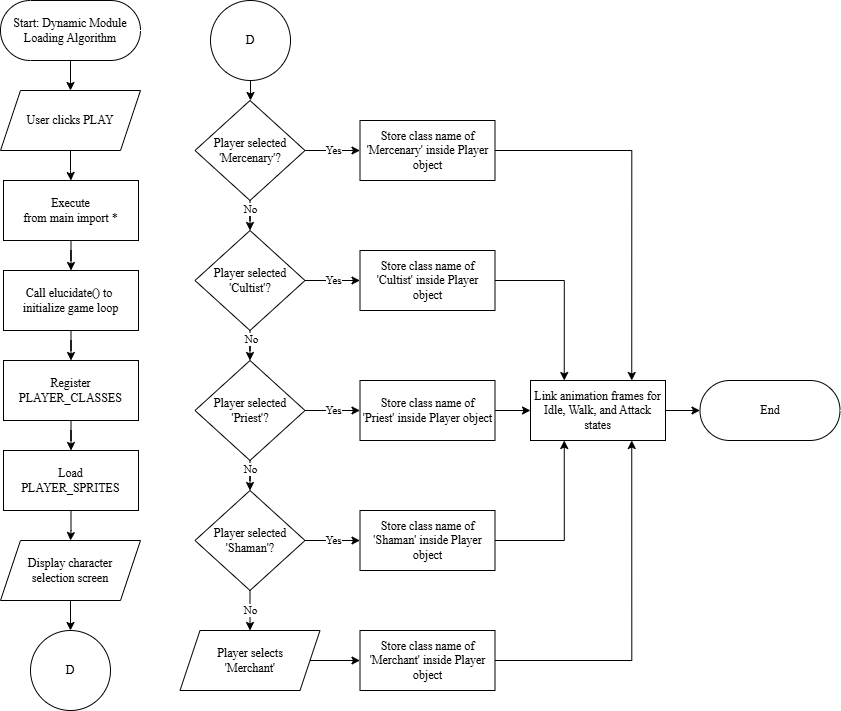

The diagram above was exported from draw.io. Its source (the exported page's mxGraphModel, read from the mxfile embedded in the PNG):
<mxGraphModel dx="720" dy="464" grid="1" gridSize="10" guides="1" tooltips="1" connect="1" arrows="1" fold="1" page="1" pageScale="1" pageWidth="850" pageHeight="1100" math="0" shadow="0">
  <root>
    <mxCell id="0" />
    <mxCell id="1" parent="0" />
    <mxCell id="iJ3yDFqAkC79h4DJQkdP-6" edge="1" parent="1" source="iJ3yDFqAkC79h4DJQkdP-1" style="edgeStyle=orthogonalEdgeStyle;rounded=0;orthogonalLoop=1;jettySize=auto;html=1;entryX=0.5;entryY=0;entryDx=0;entryDy=0;fontFamily=Times New Roman;" target="iJ3yDFqAkC79h4DJQkdP-7" value="">
      <mxGeometry relative="1" as="geometry">
        <mxPoint x="80" y="100" as="targetPoint" />
      </mxGeometry>
    </mxCell>
    <mxCell id="iJ3yDFqAkC79h4DJQkdP-1" parent="1" style="html=1;dashed=0;whiteSpace=wrap;shape=mxgraph.dfd.start;fillColor=none;fontFamily=Times New Roman;" value="&lt;span style=&quot;color: rgb(0, 0, 0);&quot;&gt;Start: Dynamic Module Loading&lt;/span&gt;&lt;span style=&quot;color: light-dark(rgb(0, 0, 0), rgb(237, 237, 237)); background-color: transparent;&quot;&gt;&amp;nbsp;Algorithm&lt;/span&gt;" vertex="1">
      <mxGeometry height="60" width="140" x="10" y="10" as="geometry" />
    </mxCell>
    <mxCell id="iJ3yDFqAkC79h4DJQkdP-13" edge="1" parent="1" source="iJ3yDFqAkC79h4DJQkdP-7" style="edgeStyle=orthogonalEdgeStyle;rounded=0;orthogonalLoop=1;jettySize=auto;html=1;fontFamily=Times New Roman;" target="iJ3yDFqAkC79h4DJQkdP-8" value="">
      <mxGeometry relative="1" as="geometry" />
    </mxCell>
    <mxCell id="iJ3yDFqAkC79h4DJQkdP-7" parent="1" style="shape=parallelogram;perimeter=parallelogramPerimeter;whiteSpace=wrap;html=1;fixedSize=1;fontFamily=Times New Roman;fillColor=none;dashed=0;" value="User clicks PLAY" vertex="1">
      <mxGeometry height="60" width="140" x="10" y="100" as="geometry" />
    </mxCell>
    <mxCell id="iJ3yDFqAkC79h4DJQkdP-14" edge="1" parent="1" source="iJ3yDFqAkC79h4DJQkdP-8" style="edgeStyle=orthogonalEdgeStyle;rounded=0;orthogonalLoop=1;jettySize=auto;html=1;fontFamily=Times New Roman;" target="iJ3yDFqAkC79h4DJQkdP-9" value="">
      <mxGeometry relative="1" as="geometry" />
    </mxCell>
    <mxCell id="iJ3yDFqAkC79h4DJQkdP-8" parent="1" style="whiteSpace=wrap;html=1;fontFamily=Times New Roman;fillColor=none;dashed=0;" value="Execute&lt;div&gt;from main import *&lt;/div&gt;" vertex="1">
      <mxGeometry height="60" width="135" x="13" y="190" as="geometry" />
    </mxCell>
    <mxCell id="iJ3yDFqAkC79h4DJQkdP-15" edge="1" parent="1" source="iJ3yDFqAkC79h4DJQkdP-9" style="edgeStyle=orthogonalEdgeStyle;rounded=0;orthogonalLoop=1;jettySize=auto;html=1;fontFamily=Times New Roman;" target="iJ3yDFqAkC79h4DJQkdP-10" value="">
      <mxGeometry relative="1" as="geometry" />
    </mxCell>
    <mxCell id="iJ3yDFqAkC79h4DJQkdP-9" parent="1" style="whiteSpace=wrap;html=1;fontFamily=Times New Roman;fillColor=none;dashed=0;" value="Call elucidate() to&amp;nbsp;&lt;div&gt;initialize game loop&lt;/div&gt;" vertex="1">
      <mxGeometry height="60" width="135" x="13" y="280" as="geometry" />
    </mxCell>
    <mxCell id="iJ3yDFqAkC79h4DJQkdP-16" edge="1" parent="1" source="iJ3yDFqAkC79h4DJQkdP-10" style="edgeStyle=orthogonalEdgeStyle;rounded=0;orthogonalLoop=1;jettySize=auto;html=1;fontFamily=Times New Roman;" target="iJ3yDFqAkC79h4DJQkdP-11" value="">
      <mxGeometry relative="1" as="geometry" />
    </mxCell>
    <mxCell id="iJ3yDFqAkC79h4DJQkdP-10" parent="1" style="whiteSpace=wrap;html=1;fontFamily=Times New Roman;fillColor=none;dashed=0;" value="Register PLAYER_CLASSES" vertex="1">
      <mxGeometry height="60" width="135" x="13" y="370" as="geometry" />
    </mxCell>
    <mxCell id="P0eLHVaHnXMoa1XU135z-3" edge="1" parent="1" source="iJ3yDFqAkC79h4DJQkdP-11" style="edgeStyle=orthogonalEdgeStyle;rounded=0;orthogonalLoop=1;jettySize=auto;html=1;entryX=0.5;entryY=0;entryDx=0;entryDy=0;fontFamily=Times New Roman;" target="P0eLHVaHnXMoa1XU135z-4" value="">
      <mxGeometry relative="1" as="geometry">
        <mxPoint x="80.5" y="550" as="targetPoint" />
      </mxGeometry>
    </mxCell>
    <mxCell id="iJ3yDFqAkC79h4DJQkdP-11" parent="1" style="whiteSpace=wrap;html=1;fontFamily=Times New Roman;fillColor=none;dashed=0;" value="Load&lt;div&gt;PLAYER_SPRITES&lt;/div&gt;" vertex="1">
      <mxGeometry height="60" width="135" x="13" y="460" as="geometry" />
    </mxCell>
    <mxCell id="iJ3yDFqAkC79h4DJQkdP-19" edge="1" parent="1" source="iJ3yDFqAkC79h4DJQkdP-12" style="edgeStyle=orthogonalEdgeStyle;rounded=0;orthogonalLoop=1;jettySize=auto;html=1;fontFamily=Times New Roman;" target="iJ3yDFqAkC79h4DJQkdP-18" value="Yes">
      <mxGeometry relative="1" as="geometry" />
    </mxCell>
    <mxCell id="P0eLHVaHnXMoa1XU135z-23" edge="1" parent="1" source="iJ3yDFqAkC79h4DJQkdP-12" style="edgeStyle=orthogonalEdgeStyle;rounded=0;orthogonalLoop=1;jettySize=auto;html=1;fontFamily=Times New Roman;" target="P0eLHVaHnXMoa1XU135z-16" value="No">
      <mxGeometry relative="1" x="0.1998" as="geometry">
        <mxPoint y="-1" as="offset" />
      </mxGeometry>
    </mxCell>
    <mxCell id="iJ3yDFqAkC79h4DJQkdP-12" parent="1" style="rhombus;whiteSpace=wrap;html=1;fontFamily=Times New Roman;fillColor=none;dashed=0;" value="Player selected&lt;div&gt;'Mercenary'?&lt;/div&gt;" vertex="1">
      <mxGeometry height="100" width="110" x="204.5" y="110" as="geometry" />
    </mxCell>
    <mxCell id="iJ3yDFqAkC79h4DJQkdP-18" parent="1" style="whiteSpace=wrap;html=1;fontFamily=Times New Roman;fillColor=none;dashed=0;" value="Store class name of 'Mercenary' inside Player object" vertex="1">
      <mxGeometry height="60" width="135" x="369.5" y="130" as="geometry" />
    </mxCell>
    <mxCell id="iJ3yDFqAkC79h4DJQkdP-23" edge="1" parent="1" source="iJ3yDFqAkC79h4DJQkdP-20" style="edgeStyle=orthogonalEdgeStyle;rounded=0;orthogonalLoop=1;jettySize=auto;html=1;fontFamily=Times New Roman;" target="iJ3yDFqAkC79h4DJQkdP-22" value="">
      <mxGeometry relative="1" as="geometry" />
    </mxCell>
    <mxCell id="iJ3yDFqAkC79h4DJQkdP-20" parent="1" style="whiteSpace=wrap;html=1;fontFamily=Times New Roman;fillColor=none;dashed=0;" value="Link animation frames for Idle, Walk, and Attack states" vertex="1">
      <mxGeometry height="60" width="135" x="540" y="390" as="geometry" />
    </mxCell>
    <mxCell id="iJ3yDFqAkC79h4DJQkdP-22" parent="1" style="html=1;dashed=0;whiteSpace=wrap;shape=mxgraph.dfd.start;fillColor=none;fontFamily=Times New Roman;" value="&lt;span style=&quot;color: rgb(0, 0, 0);&quot;&gt;End&lt;/span&gt;" vertex="1">
      <mxGeometry height="60" width="140" x="709.5" y="390" as="geometry" />
    </mxCell>
    <mxCell id="P0eLHVaHnXMoa1XU135z-13" edge="1" parent="1" source="P0eLHVaHnXMoa1XU135z-4" style="edgeStyle=orthogonalEdgeStyle;rounded=0;orthogonalLoop=1;jettySize=auto;html=1;fontFamily=Times New Roman;" target="P0eLHVaHnXMoa1XU135z-12" value="">
      <mxGeometry relative="1" as="geometry" />
    </mxCell>
    <mxCell id="P0eLHVaHnXMoa1XU135z-4" parent="1" style="shape=parallelogram;perimeter=parallelogramPerimeter;whiteSpace=wrap;html=1;fixedSize=1;fontFamily=Times New Roman;fillColor=none;dashed=0;" value="Display character&lt;div&gt;selection screen&lt;/div&gt;" vertex="1">
      <mxGeometry height="60" width="140" x="10" y="550" as="geometry" />
    </mxCell>
    <mxCell id="P0eLHVaHnXMoa1XU135z-6" parent="1" style="whiteSpace=wrap;html=1;fontFamily=Times New Roman;fillColor=none;dashed=0;" value="Store class name of&lt;div&gt;'Merchant' inside Player object&lt;/div&gt;" vertex="1">
      <mxGeometry height="60" width="135" x="369.5" y="640" as="geometry" />
    </mxCell>
    <mxCell id="P0eLHVaHnXMoa1XU135z-9" edge="1" parent="1" source="P0eLHVaHnXMoa1XU135z-7" style="edgeStyle=orthogonalEdgeStyle;rounded=0;orthogonalLoop=1;jettySize=auto;html=1;fontFamily=Times New Roman;" target="P0eLHVaHnXMoa1XU135z-6" value="">
      <mxGeometry relative="1" as="geometry" />
    </mxCell>
    <mxCell id="P0eLHVaHnXMoa1XU135z-7" parent="1" style="shape=parallelogram;perimeter=parallelogramPerimeter;whiteSpace=wrap;html=1;fixedSize=1;fontFamily=Times New Roman;fillColor=none;dashed=0;" value="Player selects&lt;div&gt;'Merchant'&lt;/div&gt;" vertex="1">
      <mxGeometry height="60" width="140" x="189.5" y="640" as="geometry" />
    </mxCell>
    <mxCell id="P0eLHVaHnXMoa1XU135z-12" parent="1" style="ellipse;whiteSpace=wrap;html=1;fontFamily=Times New Roman;fillColor=none;dashed=0;" value="D" vertex="1">
      <mxGeometry height="80" width="80" x="40" y="640" as="geometry" />
    </mxCell>
    <mxCell id="P0eLHVaHnXMoa1XU135z-15" edge="1" parent="1" source="P0eLHVaHnXMoa1XU135z-14" style="edgeStyle=orthogonalEdgeStyle;rounded=0;orthogonalLoop=1;jettySize=auto;html=1;fontFamily=Times New Roman;" target="iJ3yDFqAkC79h4DJQkdP-12" value="">
      <mxGeometry relative="1" as="geometry" />
    </mxCell>
    <mxCell id="P0eLHVaHnXMoa1XU135z-14" parent="1" style="ellipse;whiteSpace=wrap;html=1;fontFamily=Times New Roman;fillColor=none;dashed=0;" value="D" vertex="1">
      <mxGeometry height="80" width="80" x="220" y="10" as="geometry" />
    </mxCell>
    <mxCell id="P0eLHVaHnXMoa1XU135z-24" edge="1" parent="1" source="P0eLHVaHnXMoa1XU135z-16" style="edgeStyle=orthogonalEdgeStyle;rounded=0;orthogonalLoop=1;jettySize=auto;html=1;fontFamily=Times New Roman;" target="P0eLHVaHnXMoa1XU135z-18" value="No">
      <mxGeometry relative="1" x="0.1998" y="1" as="geometry">
        <mxPoint y="-1" as="offset" />
      </mxGeometry>
    </mxCell>
    <mxCell id="P0eLHVaHnXMoa1XU135z-29" edge="1" parent="1" source="P0eLHVaHnXMoa1XU135z-16" style="edgeStyle=orthogonalEdgeStyle;rounded=0;orthogonalLoop=1;jettySize=auto;html=1;fontFamily=Times New Roman;" target="P0eLHVaHnXMoa1XU135z-17" value="Yes">
      <mxGeometry relative="1" as="geometry" />
    </mxCell>
    <mxCell id="P0eLHVaHnXMoa1XU135z-16" parent="1" style="rhombus;whiteSpace=wrap;html=1;fontFamily=Times New Roman;fillColor=none;dashed=0;" value="Player selected&lt;div&gt;'Cultist'?&lt;/div&gt;" vertex="1">
      <mxGeometry height="100" width="110" x="204.5" y="240" as="geometry" />
    </mxCell>
    <mxCell id="P0eLHVaHnXMoa1XU135z-36" edge="1" parent="1" source="P0eLHVaHnXMoa1XU135z-17" style="edgeStyle=orthogonalEdgeStyle;rounded=0;orthogonalLoop=1;jettySize=auto;html=1;entryX=0.25;entryY=0;entryDx=0;entryDy=0;fontFamily=Times New Roman;" target="iJ3yDFqAkC79h4DJQkdP-20">
      <mxGeometry relative="1" as="geometry" />
    </mxCell>
    <mxCell id="P0eLHVaHnXMoa1XU135z-17" parent="1" style="whiteSpace=wrap;html=1;fontFamily=Times New Roman;fillColor=none;dashed=0;" value="Store class name of&lt;div&gt;'Cultist' inside Player object&lt;/div&gt;" vertex="1">
      <mxGeometry height="60" width="135" x="369.5" y="260" as="geometry" />
    </mxCell>
    <mxCell id="P0eLHVaHnXMoa1XU135z-25" edge="1" parent="1" source="P0eLHVaHnXMoa1XU135z-18" style="edgeStyle=orthogonalEdgeStyle;rounded=0;orthogonalLoop=1;jettySize=auto;html=1;fontFamily=Times New Roman;" target="P0eLHVaHnXMoa1XU135z-20" value="No">
      <mxGeometry relative="1" x="0.1998" as="geometry">
        <mxPoint y="-1" as="offset" />
      </mxGeometry>
    </mxCell>
    <mxCell id="P0eLHVaHnXMoa1XU135z-30" edge="1" parent="1" source="P0eLHVaHnXMoa1XU135z-18" style="edgeStyle=orthogonalEdgeStyle;rounded=0;orthogonalLoop=1;jettySize=auto;html=1;fontFamily=Times New Roman;" target="P0eLHVaHnXMoa1XU135z-19" value="Yes">
      <mxGeometry relative="1" as="geometry" />
    </mxCell>
    <mxCell id="P0eLHVaHnXMoa1XU135z-18" parent="1" style="rhombus;whiteSpace=wrap;html=1;fontFamily=Times New Roman;fillColor=none;dashed=0;" value="Player selected&lt;div&gt;'Priest'?&lt;/div&gt;" vertex="1">
      <mxGeometry height="100" width="110" x="204.5" y="370" as="geometry" />
    </mxCell>
    <mxCell id="P0eLHVaHnXMoa1XU135z-37" edge="1" parent="1" source="P0eLHVaHnXMoa1XU135z-19" style="edgeStyle=orthogonalEdgeStyle;rounded=0;orthogonalLoop=1;jettySize=auto;html=1;fontFamily=Times New Roman;" target="iJ3yDFqAkC79h4DJQkdP-20" value="">
      <mxGeometry relative="1" as="geometry" />
    </mxCell>
    <mxCell id="P0eLHVaHnXMoa1XU135z-19" parent="1" style="whiteSpace=wrap;html=1;fontFamily=Times New Roman;fillColor=none;dashed=0;" value="Store class name of&lt;div&gt;'Priest' inside Player object&lt;/div&gt;" vertex="1">
      <mxGeometry height="60" width="135" x="369.5" y="390" as="geometry" />
    </mxCell>
    <mxCell id="P0eLHVaHnXMoa1XU135z-27" edge="1" parent="1" source="P0eLHVaHnXMoa1XU135z-20" style="edgeStyle=orthogonalEdgeStyle;rounded=0;orthogonalLoop=1;jettySize=auto;html=1;fontFamily=Times New Roman;" target="P0eLHVaHnXMoa1XU135z-7" value="No">
      <mxGeometry relative="1" as="geometry">
        <mxPoint as="offset" />
      </mxGeometry>
    </mxCell>
    <mxCell id="P0eLHVaHnXMoa1XU135z-31" edge="1" parent="1" source="P0eLHVaHnXMoa1XU135z-20" style="edgeStyle=orthogonalEdgeStyle;rounded=0;orthogonalLoop=1;jettySize=auto;html=1;fontFamily=Times New Roman;" target="P0eLHVaHnXMoa1XU135z-21" value="Yes">
      <mxGeometry relative="1" as="geometry" />
    </mxCell>
    <mxCell id="P0eLHVaHnXMoa1XU135z-20" parent="1" style="rhombus;whiteSpace=wrap;html=1;fontFamily=Times New Roman;fillColor=none;dashed=0;" value="Player selected&lt;div&gt;'Shaman'?&lt;/div&gt;" vertex="1">
      <mxGeometry height="100" width="110" x="204.5" y="500" as="geometry" />
    </mxCell>
    <mxCell id="P0eLHVaHnXMoa1XU135z-38" edge="1" parent="1" source="P0eLHVaHnXMoa1XU135z-21" style="edgeStyle=orthogonalEdgeStyle;rounded=0;orthogonalLoop=1;jettySize=auto;html=1;entryX=0.25;entryY=1;entryDx=0;entryDy=0;fontFamily=Times New Roman;" target="iJ3yDFqAkC79h4DJQkdP-20">
      <mxGeometry relative="1" as="geometry" />
    </mxCell>
    <mxCell id="P0eLHVaHnXMoa1XU135z-21" parent="1" style="whiteSpace=wrap;html=1;fontFamily=Times New Roman;fillColor=none;dashed=0;" value="Store class name of 'Shaman' inside Player object" vertex="1">
      <mxGeometry height="60" width="135" x="369.5" y="520" as="geometry" />
    </mxCell>
    <mxCell id="P0eLHVaHnXMoa1XU135z-35" edge="1" parent="1" source="iJ3yDFqAkC79h4DJQkdP-18" style="edgeStyle=orthogonalEdgeStyle;rounded=0;orthogonalLoop=1;jettySize=auto;html=1;entryX=0.75;entryY=0;entryDx=0;entryDy=0;fontFamily=Times New Roman;" target="iJ3yDFqAkC79h4DJQkdP-20">
      <mxGeometry relative="1" as="geometry" />
    </mxCell>
    <mxCell id="P0eLHVaHnXMoa1XU135z-39" edge="1" parent="1" source="P0eLHVaHnXMoa1XU135z-6" style="edgeStyle=orthogonalEdgeStyle;rounded=0;orthogonalLoop=1;jettySize=auto;html=1;entryX=0.75;entryY=1;entryDx=0;entryDy=0;fontFamily=Times New Roman;exitX=1;exitY=0.5;exitDx=0;exitDy=0;" target="iJ3yDFqAkC79h4DJQkdP-20">
      <mxGeometry relative="1" as="geometry">
        <mxPoint x="510" y="677" as="sourcePoint" />
      </mxGeometry>
    </mxCell>
  </root>
</mxGraphModel>